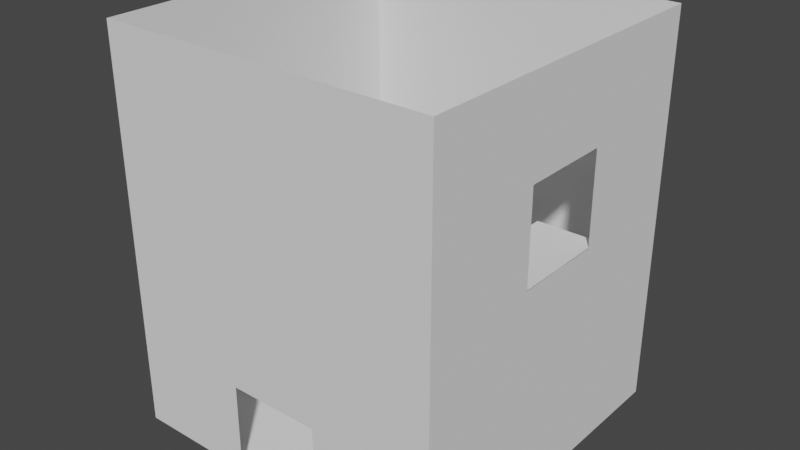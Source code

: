 # Source: room6.blend  (saved by Blender 3.6.11; exported with 4.5.12 LTS)
import bpy
from mathutils import Matrix  # noqa: F401  (used for matrix-valued properties, if any)

bpy.ops.wm.read_factory_settings(use_empty=True)
scene = bpy.context.scene
scene.name = 'Scene'

# ---- collections
col_collection = bpy.data.collections.new('Collection'); scene.collection.children.link(col_collection)

# ---- world
world_world = bpy.data.worlds.new('World'); scene.world = world_world
world_world.use_nodes = True; world_world.node_tree.nodes.clear()
_N = world_world.node_tree.nodes; _L = world_world.node_tree.links
n0 = _N.new('ShaderNodeOutputWorld'); n0.name = 'World Output'; n0.location = (300, 300)
n1 = _N.new('ShaderNodeBackground'); n1.name = 'Background'; n1.location = (10, 300)
n1.inputs[0].default_value = (0.05088, 0.05088, 0.05088, 1.0)
_L.new(n1.outputs[0], n0.inputs[0])
n0.is_active_output = True
world_world.color = (0.05088, 0.05088, 0.05088)
world_world.use_sun_shadow = False
world_world.sun_shadow_jitter_overblur = 0.0

# ---- meshes
me_plane = bpy.data.meshes.new('Plane')
me_plane.from_pydata([(-5.0, -6.0, 0.0), (6.0, -6.0, 0.0), (-5.0, 5.0, 0.0), (6.0, 5.0, 0.0)], [], [(0, 1, 3, 2)])
_uv = me_plane.uv_layers.new(name='UVMap')
_uv.uv.foreach_set('vector', [0.0, 0.0, 1.0, 0.0, 1.0, 1.0, 0.0, 1.0])
me_plane.update()
me_plane_001 = bpy.data.meshes.new('Plane.001')
me_plane_001.from_pydata([(-5.0, 5.0, 0.0), (-1.0, 5.0, 0.0), (-5.0, 5.0, 13.0), (-1.0, 5.0, 13.0), (2.0, 5.0, 0.0), (2.0, 5.0, 13.0), (6.0, 5.0, 0.0), (6.0, 5.0, 13.0), (6.0, -6.0, 0.0), (6.0, -6.0, 13.0), (-5.0, -6.0, 0.0), (-5.0, -6.0, 13.0), (-5.0, 5.0, 2.979), (-1.0, 5.0, 2.979), (2.0, 5.0, 2.979), (6.0, 5.0, 2.979), (6.0, -6.0, 2.979), (-5.0, -6.0, 2.979), (-1.0, 5.0, 6.987), (2.0, 5.0, 6.987), (6.0, 5.0, 6.987), (6.0, -6.0, 6.987), (-5.0, -6.0, 6.987), (-5.0, 5.0, 6.987), (-1.0, 5.0, 9.994), (2.0, 5.0, 9.994), (6.0, 5.0, 9.994), (6.0, -6.0, 9.994), (-5.0, -6.0, 9.994), (-5.0, 5.0, 9.994), (6.0, 1.0, 0.0), (6.0, -2.0, 0.0), (6.0, -2.0, 13.0), (6.0, 1.0, 13.0), (6.0, 1.0, 2.979), (6.0, -2.0, 2.979), (6.0, 1.0, 6.987), (6.0, -2.0, 6.987), (6.0, 1.0, 9.994), (6.0, -2.0, 9.994), (2.0, -6.0, 0.0), (-1.0, -6.0, 0.0), (-1.0, -6.0, 13.0), (2.0, -6.0, 13.0), (2.0, -6.0, 2.979), (-1.0, -6.0, 2.979), (2.0, -6.0, 6.987), (-1.0, -6.0, 6.987), (2.0, -6.0, 9.994), (-1.0, -6.0, 9.994), (-5.0, -3.0, 13.0), (-5.0, -3.0, 0.0), (-5.0, -3.0, 2.979), (-5.0, -3.0, 6.987), (-5.0, -3.0, 9.994)], [], [(29, 24, 3, 2), (14, 4, 6, 15), (35, 31, 8, 16), (45, 41, 10, 17), (52, 17, 10, 51), (53, 22, 17, 52), (47, 45, 17, 22), (37, 35, 16, 21), (19, 14, 15, 20), (18, 13, 14, 19), (0, 1, 13, 12), (24, 18, 19, 25), (25, 19, 20, 26), (39, 37, 21, 27), (49, 47, 22, 28), (12, 13, 18, 23), (50, 11, 28, 54), (42, 49, 28, 11), (32, 39, 27, 9), (5, 25, 26, 7), (3, 24, 25, 5), (23, 18, 24, 29), (7, 26, 38, 33), (33, 38, 39, 32), (26, 20, 36, 38), (9, 27, 48, 43), (20, 15, 34, 36), (36, 34, 35, 37), (15, 6, 30, 34), (34, 30, 31, 35), (43, 48, 49, 42), (27, 21, 46, 48), (48, 46, 47, 49), (21, 16, 44, 46), (46, 44, 45, 47), (16, 8, 40, 44), (2, 50, 54, 29), (29, 54, 53, 23), (23, 53, 52, 12), (12, 52, 51, 0)])
_uv = me_plane_001.uv_layers.new(name='UVMap')
_uv.uv.foreach_set('vector', [0.0, 0.7687, 1.0, 0.7687, 1.0, 1.0, 0.0, 1.0, 1.0, 0.2292, 1.0, 0.0, 1.0, 0.0, 1.0, 0.2292, 1.0, 0.2292, 1.0, 0.0, 1.0, 0.0, 1.0, 0.2292, 1.0, 0.2292, 1.0, 0.0, 1.0, 0.0, 1.0, 0.2292, 0.5, 0.2292, 1.0, 0.2292, 1.0, 0.0, 0.5, 0.0, 0.5, 0.5375, 1.0, 0.5375, 1.0, 0.2292, 0.5, 0.2292, 1.0, 0.5375, 1.0, 0.2292, 1.0, 0.2292, 1.0, 0.5375, 1.0, 0.5375, 1.0, 0.2292, 1.0, 0.2292, 1.0, 0.5375, 1.0, 0.5375, 1.0, 0.2292, 1.0, 0.2292, 1.0, 0.5375, 1.0, 0.5375, 1.0, 0.2292, 1.0, 0.2292, 1.0, 0.5375, 0.0, 0.0, 1.0, 0.0, 1.0, 0.2292, 0.0, 0.2292, 1.0, 0.7687, 1.0, 0.5375, 1.0, 0.5375, 1.0, 0.7687, 1.0, 0.7687, 1.0, 0.5375, 1.0, 0.5375, 1.0, 0.7687, 1.0, 0.7687, 1.0, 0.5375, 1.0, 0.5375, 1.0, 0.7687, 1.0, 0.7687, 1.0, 0.5375, 1.0, 0.5375, 1.0, 0.7687, 0.0, 0.2292, 1.0, 0.2292, 1.0, 0.5375, 0.0, 0.5375, 0.5, 1.0, 1.0, 1.0, 1.0, 0.7687, 0.5, 0.7687, 1.0, 1.0, 1.0, 0.7687, 1.0, 0.7687, 1.0, 1.0, 1.0, 1.0, 1.0, 0.7687, 1.0, 0.7687, 1.0, 1.0, 1.0, 1.0, 1.0, 0.7687, 1.0, 0.7687, 1.0, 1.0, 1.0, 1.0, 1.0, 0.7687, 1.0, 0.7687, 1.0, 1.0, 0.0, 0.5375, 1.0, 0.5375, 1.0, 0.7687, 0.0, 0.7687, 1.0, 1.0, 1.0, 0.7687, 1.0, 0.7687, 1.0, 1.0, 1.0, 1.0, 1.0, 0.7687, 1.0, 0.7687, 1.0, 1.0, 1.0, 0.7687, 1.0, 0.5375, 1.0, 0.5375, 1.0, 0.7687, 1.0, 1.0, 1.0, 0.7687, 1.0, 0.7687, 1.0, 1.0, 1.0, 0.5375, 1.0, 0.2292, 1.0, 0.2292, 1.0, 0.5375, 1.0, 0.5375, 1.0, 0.2292, 1.0, 0.2292, 1.0, 0.5375, 1.0, 0.2292, 1.0, 0.0, 1.0, 0.0, 1.0, 0.2292, 1.0, 0.2292, 1.0, 0.0, 1.0, 0.0, 1.0, 0.2292, 1.0, 1.0, 1.0, 0.7687, 1.0, 0.7687, 1.0, 1.0, 1.0, 0.7687, 1.0, 0.5375, 1.0, 0.5375, 1.0, 0.7687, 1.0, 0.7687, 1.0, 0.5375, 1.0, 0.5375, 1.0, 0.7687, 1.0, 0.5375, 1.0, 0.2292, 1.0, 0.2292, 1.0, 0.5375, 1.0, 0.5375, 1.0, 0.2292, 1.0, 0.2292, 1.0, 0.5375, 1.0, 0.2292, 1.0, 0.0, 1.0, 0.0, 1.0, 0.2292, 0.0, 1.0, 0.5, 1.0, 0.5, 0.7687, 0.0, 0.7687, 0.0, 0.7687, 0.5, 0.7687, 0.5, 0.5375, 0.0, 0.5375, 0.0, 0.5375, 0.5, 0.5375, 0.5, 0.2292, 0.0, 0.2292, 0.0, 0.2292, 0.5, 0.2292, 0.5, 0.0, 0.0, 0.0])
me_plane_001.update()
me_plane_002 = bpy.data.meshes.new('Plane.002')
me_plane_002.from_pydata([(2.0, -6.0, 6.987), (-1.0, -6.0, 6.987), (2.0, -2.5, 6.987), (-1.0, -2.5, 6.987), (-1.0, -3.0, 6.987), (2.0, -3.0, 6.987), (4.0, -6.0, 6.987), (4.0, -3.0, 6.987), (6.0, -6.0, 7.0), (6.0, -3.0, 7.0), (4.0, 1.5, 6.994), (6.0, 1.5, 7.006), (-5.0, -6.0, 7.0), (-5.0, -3.0, 7.0)], [], [(5, 2, 3, 4), (0, 5, 4, 1), (0, 6, 7, 5), (6, 8, 9, 7), (9, 11, 10, 7), (1, 4, 13, 12)])
_uv = me_plane_002.uv_layers.new(name='UVMap')
_uv.uv.foreach_set('vector', [1.0, 0.5375, 1.0, 0.5375, 1.0, 0.5375, 1.0, 0.5375, 1.0, 0.5375, 1.0, 0.5375, 1.0, 0.5375, 1.0, 0.5375, 1.0, 0.5375, 1.0, 0.5375, 1.0, 0.5375, 1.0, 0.5375, 1.0, 0.5375, 1.0, 0.5375, 1.0, 0.5375, 1.0, 0.5375, 1.0, 0.5375, 1.0, 0.5375, 1.0, 0.5375, 1.0, 0.5375, 1.0, 0.5375, 1.0, 0.5375, 1.0, 0.5375, 1.0, 0.5375])
me_plane_002.update()

# ---- objects
ob_plane = bpy.data.objects.new('Plane', me_plane)
ob_connector0 = bpy.data.objects.new('__connector0', None)
ob_connector1 = bpy.data.objects.new('__connector1', None)
ob_plane_001 = bpy.data.objects.new('Plane.001', me_plane_001)
ob_connector2 = bpy.data.objects.new('__connector2', None)
ob_plane_002 = bpy.data.objects.new('Plane.002', me_plane_002)
ob_connector3 = bpy.data.objects.new('__connector3', None)

# ---- transforms, parenting, visibility, modifiers, constraints
ob_plane.location = (0.0, 0.0, 0.0)
ob_connector0.location = (0.4476, 5.49, 0.0)
ob_connector0.empty_display_type = 'ARROWS'
ob_connector1.location = (0.4476, -6.475, 0.0)
ob_connector1.rotation_euler = (0.0, -0.0, -3.142)
ob_connector1.empty_display_type = 'ARROWS'
ob_plane_001.location = (0.0, 0.0, 0.0)
ob_connector2.location = (6.654, -0.3581, 7.0)
ob_connector2.rotation_euler = (0.0, -0.0, -1.571)
ob_connector2.empty_display_type = 'ARROWS'
ob_plane_002.location = (0.0, 0.0, 0.0)
ob_connector3.location = (-5.468, -4.502, 7.0)
ob_connector3.rotation_euler = (0.0, -0.0, -4.712)
ob_connector3.empty_display_type = 'ARROWS'

# ---- collection membership
col_collection.objects.link(ob_plane)
col_collection.objects.link(ob_connector0)
col_collection.objects.link(ob_connector1)
col_collection.objects.link(ob_plane_001)
col_collection.objects.link(ob_connector2)
col_collection.objects.link(ob_plane_002)
col_collection.objects.link(ob_connector3)

# ---- scene / render settings (as saved in the file)
scene.frame_start = 1; scene.frame_end = 24; scene.frame_set(0)
scene.render.engine = 'BLENDER_EEVEE_NEXT'
scene.cycles.sampling_pattern = 'TABULATED_SOBOL'
scene.view_settings.view_transform = 'Filmic'
bpy.context.view_layer.update()

# ---- added for rendering (the .blend has no active camera and no usable light): camera, sun
cam_auto = bpy.data.cameras.new('AutoCamera')
cam_auto.lens = 50.0
cam_auto.sensor_width = 36.0
cam_auto.clip_end = 1000.0
ob_auto_camera = bpy.data.objects.new('AutoCamera', cam_auto)
scene.collection.objects.link(ob_auto_camera)
ob_auto_camera.location = (19.2572, -23.0086, 21.5058)
ob_auto_camera.rotation_euler = (1.09748, -7.21219e-08, 0.694738)
scene.camera = ob_auto_camera
light_auto_sun = bpy.data.lights.new('AutoSun', 'SUN')
light_auto_sun.energy = 3.0
light_auto_sun.angle = 0.0523599
ob_auto_sun = bpy.data.objects.new('AutoSun', light_auto_sun)
scene.collection.objects.link(ob_auto_sun)
ob_auto_sun.rotation_euler = (0.872665, 0.174533, 0.523599)
bpy.context.view_layer.update()
